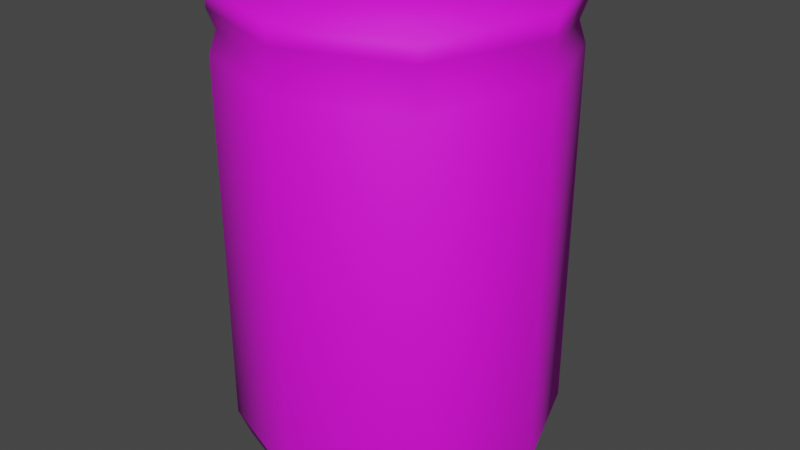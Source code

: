 # Source: Soda.blend  (saved by Blender 3.2.14; exported with 4.5.12 LTS)
import bpy
from mathutils import Matrix  # noqa: F401  (used for matrix-valued properties, if any)

bpy.ops.wm.read_factory_settings(use_empty=True)
scene = bpy.context.scene
scene.name = 'Scene'

# ---- collections
col_collection = bpy.data.collections.new('Collection'); scene.collection.children.link(col_collection)

# ---- images (referenced by path relative to the original .blend; pixels are not part of the script)
import os
ASSET_DIR = os.environ.get("B2B_ASSET_DIR", "")  # directory of the original .blend (textures are referenced by path, not embedded)
HERE = os.path.dirname(os.path.abspath(__file__))  # packed textures are extracted next to this script under _unpacked/

def load_image(name, relpath, width, height, colorspace="sRGB"):
    """Load a texture the original file referenced (path relative to the .blend, or extracted next to this script)."""
    p = next((c for c in (os.path.join(HERE, relpath), os.path.join(ASSET_DIR, relpath)) if relpath and os.path.exists(c)), "")
    if p:
        img = bpy.data.images.load(p, check_existing=True)
        img.name = name
    else:  # same state as the original file: an image datablock whose file is absent (Cycles renders it pink)
        img = bpy.data.images.new(name, width, height)
        img.source = "FILE"
        img.filepath = "//" + (relpath or name)
    img.colorspace_settings.name = colorspace
    return img
img_blue_soda_can_64x64_texture_png = load_image('Blue Soda Can 64x64 Texture.png', 'Blue Soda Can 64x64 Texture.png', 1024, 1024, 'sRGB')

# ---- materials (node trees are filled in below, after node groups)
mat_material = bpy.data.materials.new('Material')
mat_material.alpha_threshold = 0.0
mat_material.use_transparent_shadow = False
mat_material.line_color = (0.0, 0.0, 0.0, 1.0)

# ---- material node trees
mat_material.use_nodes = True; mat_material.node_tree.nodes.clear()
_N = mat_material.node_tree.nodes; _L = mat_material.node_tree.links
n0 = _N.new('ShaderNodeOutputMaterial'); n0.name = 'Material Output'; n0.location = (300, 300)
n1 = _N.new('ShaderNodeBsdfPrincipled'); n1.name = 'Principled BSDF'; n1.location = (10, 300)
n1.distribution = 'GGX'
n1.subsurface_method = 'RANDOM_WALK_SKIN'
n1.inputs[2].default_value = 0.7121
n1.inputs[3].default_value = 1.45
n1.inputs[27].default_value = (0.0, 0.0, 0.0, 1.0)
n1.inputs[28].default_value = 1.0
n2 = _N.new('ShaderNodeTexImage'); n2.name = 'Image Texture'; n2.location = (-372, 164)
n2.image = img_blue_soda_can_64x64_texture_png
_L.new(n1.outputs[0], n0.inputs[0])
_L.new(n2.outputs[0], n1.inputs[0])
n0.is_active_output = True

# ---- world
world_world = bpy.data.worlds.new('World'); scene.world = world_world
world_world.use_nodes = True; world_world.node_tree.nodes.clear()
_N = world_world.node_tree.nodes; _L = world_world.node_tree.links
n0 = _N.new('ShaderNodeOutputWorld'); n0.name = 'World Output'; n0.location = (300, 300)
n1 = _N.new('ShaderNodeBackground'); n1.name = 'Background'; n1.location = (10, 300)
n1.inputs[0].default_value = (0.05088, 0.05088, 0.05088, 1.0)
_L.new(n1.outputs[0], n0.inputs[0])
n0.is_active_output = True
world_world.color = (0.05088, 0.05088, 0.05088)
world_world.use_sun_shadow = False
world_world.sun_shadow_jitter_overblur = 0.0

# ---- meshes
me_cube = bpy.data.meshes.new('Cube')
me_cube.from_pydata([(1.0, 1.0, 4.0), (0.9244, 0.9244, 0.0), (1.0, -1.0, 4.0), (0.9244, -0.9244, 0.0), (-1.0, 1.0, 4.0), (-0.9244, 0.9244, 0.0), (-1.0, -1.0, 4.0), (-0.9244, -0.9244, 0.0), (-1.25, 0.0, 0.0), (1.352, 0.0, 4.0), (-1.352, 0.0, 4.0), (1.25, 0.0, 0.0), (0.0, 1.25, 0.0), (0.0, -1.352, 4.0), (0.0, -1.25, 0.0), (0.0, 1.352, 4.0), (0.0, 0.0, 0.0), (0.0, 0.0, 4.0), (0.957, 0.957, 3.67), (-0.957, -0.957, 3.67), (0.957, -0.957, 3.67), (-0.957, 0.957, 3.67), (1.294, 0.0, 3.67), (-1.294, 0.0, 3.67), (0.0, 1.294, 3.67), (0.0, -1.294, 3.67), (1.0, 1.0, 0.2508), (1.0, -1.0, 0.2508), (-1.0, 1.0, 0.2508), (1.352, 0.0, 0.2508), (-1.352, 0.0, 0.2508), (0.0, 1.352, 0.2508), (0.0, -1.352, 0.2508), (-1.0, -1.0, 0.2508), (-1.0, -1.0, 3.48), (1.0, 1.0, 3.48), (1.0, -1.0, 3.48), (-1.0, 1.0, 3.48), (1.352, 0.0, 3.48), (-1.352, 0.0, 3.48), (0.0, 1.352, 3.48), (0.0, -1.352, 3.48), (-1.0, -1.0, 3.835), (1.0, 1.0, 3.835), (1.0, -1.0, 3.835), (-1.0, 1.0, 3.835), (1.352, 0.0, 3.835), (-1.352, 0.0, 3.835), (0.0, 1.352, 3.835), (0.0, -1.352, 3.835)], [], [(17, 10, 6, 13), (49, 13, 6, 42), (47, 10, 4, 45), (16, 11, 3, 14), (46, 9, 2, 44), (48, 15, 0, 43), (43, 0, 9, 46), (12, 1, 11, 16), (42, 6, 10, 47), (15, 4, 10, 17), (0, 15, 17, 9), (5, 12, 16, 8), (45, 4, 15, 48), (8, 16, 14, 7), (44, 2, 13, 49), (9, 17, 13, 2), (36, 20, 25, 41), (37, 21, 24, 40), (34, 19, 23, 39), (35, 18, 22, 38), (40, 24, 18, 35), (38, 22, 20, 36), (39, 23, 21, 37), (41, 25, 19, 34), (14, 32, 33, 7), (8, 30, 28, 5), (11, 29, 27, 3), (12, 31, 26, 1), (1, 26, 29, 11), (7, 33, 30, 8), (5, 28, 31, 12), (3, 27, 32, 14), (32, 41, 34, 33), (30, 39, 37, 28), (29, 38, 36, 27), (31, 40, 35, 26), (26, 35, 38, 29), (33, 34, 39, 30), (28, 37, 40, 31), (27, 36, 41, 32), (20, 44, 49, 25), (21, 45, 48, 24), (19, 42, 47, 23), (18, 43, 46, 22), (24, 48, 43, 18), (22, 46, 44, 20), (23, 47, 45, 21), (25, 49, 42, 19)])
me_cube.polygons.foreach_set('use_smooth', [True] * 48)
_uv = me_cube.uv_layers.new(name='UVMap')
_uv.uv.foreach_set('vector', [0.2974, 0.8002, 0.2993, 0.916, 0.1967, 0.9047, 0.1817, 0.8021, 0.1659, 0.8022, 0.1817, 0.8021, 0.1967, 0.9047, 0.1783, 0.9072, 0.2993, 0.9317, 0.2993, 0.916, 0.4019, 0.901, 0.4044, 0.9194, 0.8106, 0.8364, 0.7866, 0.8978, 0.7474, 0.8641, 0.7491, 0.8124, 0.2955, 0.6687, 0.2955, 0.6845, 0.1929, 0.6995, 0.1905, 0.6811, 0.4289, 0.7983, 0.4132, 0.7983, 0.3982, 0.6957, 0.4166, 0.6933, 0.3999, 0.6785, 0.3982, 0.6957, 0.2955, 0.6845, 0.2955, 0.6687, 0.872, 0.8603, 0.8383, 0.8995, 0.7866, 0.8978, 0.8106, 0.8364, 0.1949, 0.9219, 0.1967, 0.9047, 0.2993, 0.916, 0.2993, 0.9317, 0.4132, 0.7983, 0.4019, 0.901, 0.2993, 0.916, 0.2974, 0.8002, 0.3982, 0.6957, 0.4132, 0.7983, 0.2974, 0.8002, 0.2955, 0.6845, 0.8738, 0.8086, 0.872, 0.8603, 0.8106, 0.8364, 0.8346, 0.7749, 0.4191, 0.9027, 0.4019, 0.901, 0.4132, 0.7983, 0.4289, 0.7983, 0.8346, 0.7749, 0.8106, 0.8364, 0.7491, 0.8124, 0.7829, 0.7732, 0.1757, 0.6977, 0.1929, 0.6995, 0.1817, 0.8021, 0.1659, 0.8022, 0.2955, 0.6845, 0.2974, 0.8002, 0.1817, 0.8021, 0.1929, 0.6995, 0.1373, 0.6945, 0.1573, 0.6989, 0.1488, 0.8024, 0.1284, 0.8026, 0.4575, 0.906, 0.4376, 0.9016, 0.4461, 0.7981, 0.4664, 0.7979, 0.1917, 0.9603, 0.196, 0.9404, 0.2996, 0.9489, 0.2998, 0.9693, 0.4032, 0.6402, 0.3988, 0.6601, 0.2953, 0.6516, 0.2951, 0.6312, 0.4664, 0.7979, 0.4461, 0.7981, 0.4352, 0.694, 0.4552, 0.6892, 0.2951, 0.6312, 0.2953, 0.6516, 0.1912, 0.6625, 0.1864, 0.6425, 0.2998, 0.9693, 0.2996, 0.9489, 0.4036, 0.938, 0.4084, 0.958, 0.1284, 0.8026, 0.1488, 0.8024, 0.1597, 0.9064, 0.1397, 0.9112, 0.7491, 0.8124, 0.7325, 0.8059, 0.7763, 0.7583, 0.7829, 0.7732, 0.8346, 0.7749, 0.8411, 0.7583, 0.8887, 0.8021, 0.8738, 0.8086, 0.7866, 0.8978, 0.7801, 0.9144, 0.7325, 0.8706, 0.7474, 0.8641, 0.872, 0.8603, 0.8887, 0.8668, 0.8448, 0.9144, 0.8383, 0.8995, 0.8383, 0.8995, 0.8448, 0.9144, 0.7801, 0.9144, 0.7866, 0.8978, 0.7829, 0.7732, 0.7763, 0.7583, 0.8411, 0.7583, 0.8346, 0.7749, 0.8738, 0.8086, 0.8887, 0.8021, 0.8887, 0.8668, 0.872, 0.8603, 0.7474, 0.8641, 0.7325, 0.8706, 0.7325, 0.8059, 0.7491, 0.8124, 0.5048, 0.04566, 0.5048, 0.5716, 0.3322, 0.5716, 0.3322, 0.04566, 0.8501, 0.04504, 0.8501, 0.571, 0.6775, 0.571, 0.6775, 0.04504, 0.8501, 0.04566, 0.8501, 0.5716, 0.6775, 0.5716, 0.6775, 0.04566, 0.5048, 0.04504, 0.5048, 0.571, 0.3322, 0.571, 0.3322, 0.04504, 0.3322, 0.04504, 0.3322, 0.571, 0.1595, 0.571, 0.1595, 0.04504, 0.3322, 0.04566, 0.3322, 0.5716, 0.1595, 0.5716, 0.1595, 0.04566, 0.6775, 0.04504, 0.6775, 0.571, 0.5048, 0.571, 0.5048, 0.04504, 0.6775, 0.04566, 0.6775, 0.5716, 0.5048, 0.5716, 0.5048, 0.04566, 0.1573, 0.6989, 0.1757, 0.6977, 0.1659, 0.8022, 0.1488, 0.8024, 0.4376, 0.9016, 0.4191, 0.9027, 0.4289, 0.7983, 0.4461, 0.7981, 0.196, 0.9404, 0.1949, 0.9219, 0.2993, 0.9317, 0.2996, 0.9489, 0.3988, 0.6601, 0.3999, 0.6785, 0.2955, 0.6687, 0.2953, 0.6516, 0.4461, 0.7981, 0.4289, 0.7983, 0.4166, 0.6933, 0.4352, 0.694, 0.2953, 0.6516, 0.2955, 0.6687, 0.1905, 0.6811, 0.1912, 0.6625, 0.2996, 0.9489, 0.2993, 0.9317, 0.4044, 0.9194, 0.4036, 0.938, 0.1488, 0.8024, 0.1659, 0.8022, 0.1783, 0.9072, 0.1597, 0.9064])
me_cube.materials.append(mat_material)
me_cube.use_mirror_vertex_groups = False
me_cube.update()

# ---- objects
ob_cube = bpy.data.objects.new('Cube', me_cube)

# ---- transforms, parenting, visibility, modifiers, constraints
ob_cube.location = (0.0, 0.0, 0.0)
ob_cube.lock_rotations_4d = False
ob_cube.empty_display_type = 'ARROWS'
ob_cube.lineart.crease_threshold = 0.0

# ---- collection membership
col_collection.objects.link(ob_cube)

# ---- scene / render settings (as saved in the file)
scene.frame_start = 1; scene.frame_end = 250; scene.frame_set(1)
scene.render.engine = 'BLENDER_EEVEE_NEXT'
scene.cycles.sampling_pattern = 'TABULATED_SOBOL'
scene.cycles.use_light_tree = False
scene.view_settings.view_transform = 'Filmic'
bpy.context.view_layer.update()

# ---- added for rendering (the .blend has no active camera and no usable light): camera, sun
cam_auto = bpy.data.cameras.new('AutoCamera')
cam_auto.lens = 50.0
cam_auto.sensor_width = 36.0
cam_auto.clip_end = 1000.0
ob_auto_camera = bpy.data.objects.new('AutoCamera', cam_auto)
scene.collection.objects.link(ob_auto_camera)
ob_auto_camera.location = (5.12026, -6.14431, 6.09621)
ob_auto_camera.rotation_euler = (1.09748, -7.21219e-08, 0.694738)
scene.camera = ob_auto_camera
light_auto_sun = bpy.data.lights.new('AutoSun', 'SUN')
light_auto_sun.energy = 3.0
light_auto_sun.angle = 0.0523599
ob_auto_sun = bpy.data.objects.new('AutoSun', light_auto_sun)
scene.collection.objects.link(ob_auto_sun)
ob_auto_sun.rotation_euler = (0.872665, 0.174533, 0.523599)
bpy.context.view_layer.update()
